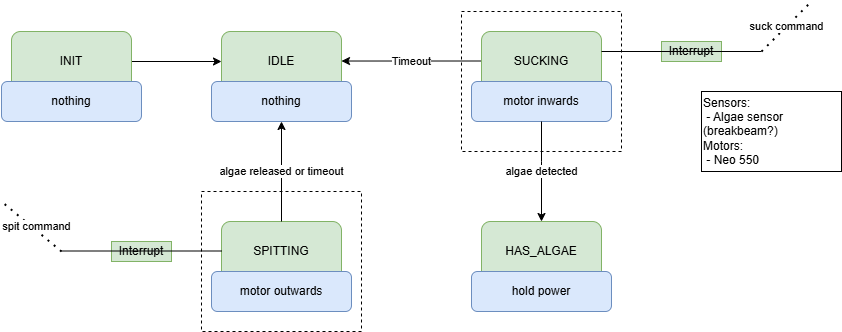

The diagram above was exported from draw.io. Its source (the exported page's mxGraphModel, read from the mxfile embedded in the PNG):
<mxGraphModel dx="1644" dy="458" grid="1" gridSize="10" guides="1" tooltips="1" connect="1" arrows="1" fold="1" page="1" pageScale="1" pageWidth="850" pageHeight="1100" math="0" shadow="0">
  <root>
    <mxCell id="0" />
    <mxCell id="1" parent="0" />
    <mxCell id="inqDRpw1S84FYqo4Inzr-17" value="" style="endArrow=classic;html=1;rounded=0;entryX=1;entryY=0.5;entryDx=0;entryDy=0;exitX=0.25;exitY=0.357;exitDx=0;exitDy=0;exitPerimeter=0;" parent="1" edge="1">
      <mxGeometry width="50" height="50" relative="1" as="geometry">
        <mxPoint x="500" y="69.50000000000001" as="sourcePoint" />
        <mxPoint x="340" y="69.52" as="targetPoint" />
      </mxGeometry>
    </mxCell>
    <mxCell id="inqDRpw1S84FYqo4Inzr-18" value="Timeout" style="edgeLabel;html=1;align=center;verticalAlign=middle;resizable=0;points=[];" parent="inqDRpw1S84FYqo4Inzr-17" connectable="0" vertex="1">
      <mxGeometry x="-0.05" y="-1" relative="1" as="geometry">
        <mxPoint x="-14" y="1" as="offset" />
      </mxGeometry>
    </mxCell>
    <mxCell id="inqDRpw1S84FYqo4Inzr-14" value="Interrupt" style="rounded=0;whiteSpace=wrap;html=1;fillColor=#d5e8d4;strokeColor=#82b366;" parent="1" vertex="1">
      <mxGeometry x="110" y="250" width="60" height="20" as="geometry" />
    </mxCell>
    <mxCell id="inqDRpw1S84FYqo4Inzr-10" value="Interrupt" style="rounded=0;whiteSpace=wrap;html=1;fillColor=#d5e8d4;strokeColor=#82b366;" parent="1" vertex="1">
      <mxGeometry x="660" y="50" width="60" height="20" as="geometry" />
    </mxCell>
    <mxCell id="6eYVr793dE61AsvndYVq-12" value="" style="endArrow=classic;html=1;rounded=0;exitX=1;exitY=0.5;exitDx=0;exitDy=0;entryX=0;entryY=0.5;entryDx=0;entryDy=0;" parent="1" source="6bCibEQ355DG_eBF5wjE-1" target="6eYVr793dE61AsvndYVq-22" edge="1">
      <mxGeometry width="50" height="50" relative="1" as="geometry">
        <mxPoint x="130" y="65" as="sourcePoint" />
        <mxPoint x="210" y="60" as="targetPoint" />
      </mxGeometry>
    </mxCell>
    <mxCell id="6bCibEQ355DG_eBF5wjE-1" value="INIT" style="rounded=1;whiteSpace=wrap;html=1;fillColor=#d5e8d4;strokeColor=#82b366;" parent="1" vertex="1">
      <mxGeometry x="10" y="40" width="120" height="60" as="geometry" />
    </mxCell>
    <mxCell id="6eYVr793dE61AsvndYVq-22" value="IDLE" style="rounded=1;whiteSpace=wrap;html=1;fillColor=#d5e8d4;strokeColor=#82b366;" parent="1" vertex="1">
      <mxGeometry x="220" y="40" width="120" height="60" as="geometry" />
    </mxCell>
    <mxCell id="6eYVr793dE61AsvndYVq-23" value="nothing" style="rounded=1;whiteSpace=wrap;html=1;fillColor=#dae8fc;strokeColor=#6c8ebf;" parent="1" vertex="1">
      <mxGeometry y="90" width="140" height="40" as="geometry" />
    </mxCell>
    <mxCell id="6bCibEQ355DG_eBF5wjE-2" value="nothing" style="rounded=1;whiteSpace=wrap;html=1;fillColor=#dae8fc;strokeColor=#6c8ebf;" parent="1" vertex="1">
      <mxGeometry x="210" y="90" width="140" height="40" as="geometry" />
    </mxCell>
    <mxCell id="6bCibEQ355DG_eBF5wjE-4" value="HAS_ALGAE" style="rounded=1;whiteSpace=wrap;html=1;fillColor=#d5e8d4;strokeColor=#82b366;" parent="1" vertex="1">
      <mxGeometry x="480" y="230" width="120" height="60" as="geometry" />
    </mxCell>
    <mxCell id="6bCibEQ355DG_eBF5wjE-5" value="hold power" style="rounded=1;whiteSpace=wrap;html=1;fillColor=#dae8fc;strokeColor=#6c8ebf;" parent="1" vertex="1">
      <mxGeometry x="470" y="280" width="140" height="40" as="geometry" />
    </mxCell>
    <mxCell id="6eYVr793dE61AsvndYVq-24" value="SUCKING" style="rounded=1;whiteSpace=wrap;html=1;fillColor=#d5e8d4;strokeColor=#82b366;" parent="1" vertex="1">
      <mxGeometry x="480" y="40" width="120" height="60" as="geometry" />
    </mxCell>
    <mxCell id="6eYVr793dE61AsvndYVq-25" value="motor inwards" style="rounded=1;whiteSpace=wrap;html=1;fillColor=#dae8fc;strokeColor=#6c8ebf;" parent="1" vertex="1">
      <mxGeometry x="470" y="90" width="140" height="40" as="geometry" />
    </mxCell>
    <mxCell id="6eYVr793dE61AsvndYVq-30" value="SPITTING" style="rounded=1;whiteSpace=wrap;html=1;fillColor=#d5e8d4;strokeColor=#82b366;" parent="1" vertex="1">
      <mxGeometry x="220" y="230" width="120" height="60" as="geometry" />
    </mxCell>
    <mxCell id="6eYVr793dE61AsvndYVq-31" value="motor outwards" style="rounded=1;whiteSpace=wrap;html=1;fillColor=#dae8fc;strokeColor=#6c8ebf;" parent="1" vertex="1">
      <mxGeometry x="210" y="280" width="140" height="40" as="geometry" />
    </mxCell>
    <mxCell id="6eYVr793dE61AsvndYVq-36" value="algae detected" style="endArrow=classic;html=1;rounded=0;exitX=0.5;exitY=1;exitDx=0;exitDy=0;entryX=0.5;entryY=0;entryDx=0;entryDy=0;" parent="1" source="6eYVr793dE61AsvndYVq-25" target="6bCibEQ355DG_eBF5wjE-4" edge="1">
      <mxGeometry width="50" height="50" relative="1" as="geometry">
        <mxPoint x="480" y="220" as="sourcePoint" />
        <mxPoint x="570" y="190" as="targetPoint" />
        <Array as="points">
          <mxPoint x="540" y="170" />
        </Array>
      </mxGeometry>
    </mxCell>
    <mxCell id="6eYVr793dE61AsvndYVq-39" value="algae released or timeout" style="endArrow=classic;html=1;rounded=0;exitX=0.5;exitY=0;exitDx=0;exitDy=0;entryX=0.5;entryY=1;entryDx=0;entryDy=0;" parent="1" source="6eYVr793dE61AsvndYVq-30" target="6bCibEQ355DG_eBF5wjE-2" edge="1">
      <mxGeometry width="50" height="50" relative="1" as="geometry">
        <mxPoint x="300" y="240" as="sourcePoint" />
        <mxPoint x="350" y="190" as="targetPoint" />
      </mxGeometry>
    </mxCell>
    <mxCell id="inqDRpw1S84FYqo4Inzr-7" value="" style="rounded=0;whiteSpace=wrap;html=1;dashed=1;fillColor=none;" parent="1" vertex="1">
      <mxGeometry x="460" y="20" width="160" height="140" as="geometry" />
    </mxCell>
    <mxCell id="inqDRpw1S84FYqo4Inzr-8" value="" style="endArrow=none;html=1;rounded=0;" parent="1" edge="1">
      <mxGeometry width="50" height="50" relative="1" as="geometry">
        <mxPoint x="600" y="60" as="sourcePoint" />
        <mxPoint x="760" y="60" as="targetPoint" />
      </mxGeometry>
    </mxCell>
    <mxCell id="inqDRpw1S84FYqo4Inzr-9" value="suck command" style="endArrow=none;dashed=1;html=1;dashPattern=1 3;strokeWidth=2;rounded=0;" parent="1" edge="1">
      <mxGeometry width="50" height="50" relative="1" as="geometry">
        <mxPoint x="760" y="60" as="sourcePoint" />
        <mxPoint x="810" y="10" as="targetPoint" />
      </mxGeometry>
    </mxCell>
    <mxCell id="inqDRpw1S84FYqo4Inzr-12" value="" style="rounded=0;whiteSpace=wrap;html=1;dashed=1;fillColor=none;" parent="1" vertex="1">
      <mxGeometry x="200" y="200" width="160" height="140" as="geometry" />
    </mxCell>
    <mxCell id="inqDRpw1S84FYqo4Inzr-13" value="" style="endArrow=none;html=1;rounded=0;" parent="1" edge="1">
      <mxGeometry width="50" height="50" relative="1" as="geometry">
        <mxPoint x="60" y="259.5" as="sourcePoint" />
        <mxPoint x="220" y="259.5" as="targetPoint" />
      </mxGeometry>
    </mxCell>
    <mxCell id="inqDRpw1S84FYqo4Inzr-15" value="" style="endArrow=none;dashed=1;html=1;dashPattern=1 3;strokeWidth=2;rounded=0;" parent="1" edge="1">
      <mxGeometry width="50" height="50" relative="1" as="geometry">
        <mxPoint x="60" y="260" as="sourcePoint" />
        <mxPoint y="210" as="targetPoint" />
      </mxGeometry>
    </mxCell>
    <mxCell id="inqDRpw1S84FYqo4Inzr-16" value="spit command" style="edgeLabel;html=1;align=center;verticalAlign=middle;resizable=0;points=[];" parent="inqDRpw1S84FYqo4Inzr-15" connectable="0" vertex="1">
      <mxGeometry x="-0.0803" y="-3" relative="1" as="geometry">
        <mxPoint as="offset" />
      </mxGeometry>
    </mxCell>
    <mxCell id="o9Ru0gvUoTdRmJ3mxObV-1" value="Sensors:&amp;nbsp;&lt;div&gt;&amp;nbsp;- Algae sensor (breakbeam?)&lt;/div&gt;&lt;div&gt;Motors:&lt;/div&gt;&lt;div&gt;&amp;nbsp;- Neo 550&lt;/div&gt;" style="rounded=0;whiteSpace=wrap;html=1;align=left;" parent="1" vertex="1">
      <mxGeometry x="700" y="100" width="140" height="80" as="geometry" />
    </mxCell>
  </root>
</mxGraphModel>